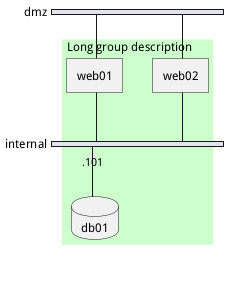

The diagram above was rendered by PlantUML. Its source (embedded in the PNG):
@startuml
nwdiag {
group {
	color = "#CCFFCC";
	description = "Long group description";

	web01;
	web02;
	db01;
}

network dmz {
web01;
web02;
	}
	network internal {
	web01;
	web02;
	db01 [address = ".101", shape = database];
}
}
@enduml